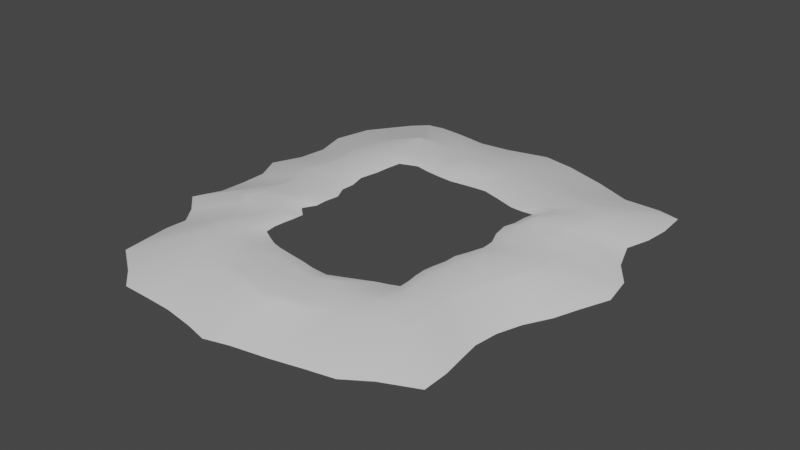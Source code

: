 # Source: beach.blend  (saved by Blender 3.0.42; exported with 4.5.12 LTS)
import bpy
from mathutils import Matrix  # noqa: F401  (used for matrix-valued properties, if any)

bpy.ops.wm.read_factory_settings(use_empty=True)
scene = bpy.context.scene
scene.name = 'Scene'

# ---- collections
col_collection = bpy.data.collections.new('Collection'); scene.collection.children.link(col_collection)

# ---- materials (node trees are filled in below, after node groups)
mat_material = bpy.data.materials.new('Material')
mat_material.alpha_threshold = 0.0
mat_material.use_transparent_shadow = False
mat_material.line_color = (0.0, 0.0, 0.0, 1.0)

# ---- material node trees
mat_material.use_nodes = True; mat_material.node_tree.nodes.clear()
_N = mat_material.node_tree.nodes; _L = mat_material.node_tree.links
n0 = _N.new('ShaderNodeOutputMaterial'); n0.name = 'Material Output'; n0.location = (300, 300)
n1 = _N.new('ShaderNodeBsdfPrincipled'); n1.name = 'Principled BSDF'; n1.location = (10, 300)
n1.distribution = 'GGX'
n1.subsurface_method = 'RANDOM_WALK_SKIN'
n1.inputs[2].default_value = 0.4
n1.inputs[3].default_value = 1.45
n1.inputs[27].default_value = (0.0, 0.0, 0.0, 1.0)
n1.inputs[28].default_value = 1.0
_L.new(n1.outputs[0], n0.inputs[0])
n0.is_active_output = True

# ---- world
world_world = bpy.data.worlds.new('World'); scene.world = world_world
world_world.use_nodes = True; world_world.node_tree.nodes.clear()
_N = world_world.node_tree.nodes; _L = world_world.node_tree.links
n0 = _N.new('ShaderNodeOutputWorld'); n0.name = 'World Output'; n0.location = (300, 300)
n1 = _N.new('ShaderNodeBackground'); n1.name = 'Background'; n1.location = (10, 300)
n1.inputs[0].default_value = (0.05088, 0.05088, 0.05088, 1.0)
_L.new(n1.outputs[0], n0.inputs[0])
n0.is_active_output = True
world_world.color = (0.05088, 0.05088, 0.05088)
world_world.use_sun_shadow = False
world_world.sun_shadow_jitter_overblur = 0.0

# ---- meshes
me_cube = bpy.data.meshes.new('Cube')
me_cube.from_pydata([(0.1176, -1.268, 0.521), (0.04685, -2.96, -1.873), (-1.473, 1.7, 0.7047), (-2.952, 3.251, -1.778), (-1.413, -0.9639, 0.5158), (-3.175, -2.207, -2.056), (-3.56, 0.04268, -1.461), (-1.463, 0.1599, 0.5021), (-3.621, -0.304, -1.633), (-3.929, -0.6485, -2.041), (-3.521, -0.9177, -2.031), (-3.236, -1.192, -1.976), (-3.276, -1.484, -2.039), (-3.229, -1.812, -2.017), (-1.445, -0.7963, 0.5332), (-1.436, -0.6191, 0.4432), (-1.407, -0.4671, 0.4367), (-1.402, -0.3234, 0.3813), (-1.623, -0.1802, 0.3331), (-1.467, -0.01187, 0.4487), (-1.44, 0.3774, 0.3573), (-1.569, 0.5768, 0.4452), (-1.565, 0.7809, 0.3858), (-1.637, 1.011, 0.5128), (-1.563, 1.281, 0.514), (-1.519, 1.536, 0.6245), (-3.557, 2.698, -1.976), (-3.715, 2.143, -1.862), (-3.565, 1.694, -2.005), (-3.628, 1.271, -1.925), (-3.89, 0.8637, -1.994), (-3.612, 0.4725, -1.778), (-0.5248, 3.439, -1.774), (-1.169, 3.41, -1.93), (-1.808, 3.47, -1.837), (-2.301, 3.487, -1.73), (-2.665, 3.457, -1.792), (-0.1415, -1.233, 0.5653), (-0.4893, -1.183, 0.3712), (-0.7872, -1.159, 0.4902), (-1.011, -1.108, 0.3422), (-1.229, -1.031, 0.3439), (-2.557, -2.513, -2.057), (-2.147, -2.769, -2.049), (-1.595, -2.784, -1.992), (-1.008, -2.81, -1.885), (-0.4057, -2.874, -2.017), (-1.283, 1.761, 0.6492), (-1.097, 1.79, 0.7666), (-0.85, 1.78, 0.4468), (-0.5275, 1.739, 0.5175), (-0.2, 1.711, 0.5829), (1.835, 1.568, 0.6362), (3.719, 3.008, -2.043), (1.618, -0.9312, 0.5006), (3.469, -2.137, -2.052), (4.027, 0.2091, -1.895), (1.782, 0.2391, 0.5006), (3.829, -0.1406, -2.033), (3.565, -0.4847, -2.051), (3.407, -0.8152, -2.039), (3.349, -1.149, -2.021), (3.404, -1.451, -2.034), (3.465, -1.767, -2.057), (1.617, -0.7825, 0.5098), (1.581, -0.6126, 0.4383), (1.572, -0.4561, 0.4188), (1.607, -0.2938, 0.402), (1.66, -0.119, 0.3789), (1.667, 0.06037, 0.3471), (1.865, 0.4523, 0.4168), (1.849, 0.6466, 0.3439), (1.736, 0.852, 0.431), (1.707, 1.052, 0.6579), (1.769, 1.228, 0.6145), (1.798, 1.411, 0.7476), (3.772, 2.564, -1.897), (3.751, 2.157, -1.514), (3.595, 1.815, -1.592), (3.788, 1.417, -1.967), (4.177, 1.003, -1.419), (4.238, 0.6225, -2.053), (0.3081, 3.595, -1.837), (0.9622, 3.517, -1.959), (1.803, 3.31, -1.969), (2.557, 3.075, -1.95), (3.289, 3.077, -2.004), (0.3893, -1.237, 0.02946), (0.7758, -1.156, 0.3416), (1.023, -1.088, 0.4021), (1.206, -1.029, 0.4151), (1.414, -0.9752, 0.3638), (2.803, -2.348, -2.061), (2.327, -2.575, -2.042), (1.785, -2.662, -1.997), (1.217, -2.772, -1.853), (0.5312, -2.873, -1.756), (1.61, 1.547, 0.7077), (1.358, 1.566, 0.6468), (0.9925, 1.674, 0.4701), (0.5711, 1.766, 0.5154), (0.2404, 1.766, 0.4153), (0.3915, -1.238, 0.5006), (-1.945, -1.339, 1.113), (0.09667, -1.774, 1.228), (-1.903, 2.157, 1.307), (-2.097, 0.1226, 1.236), (-1.984, -1.102, 1.266), (-1.989, -0.8781, 1.255), (-1.951, -0.6823, 1.216), (-2.04, -0.5002, 1.04), (-2.331, -0.3243, 1.686), (-2.116, -0.1006, 1.39), (-2.096, 0.4026, 1.179), (-2.275, 0.6593, 1.193), (-2.186, 0.9233, 1.116), (-2.214, 1.21, 1.306), (-2.216, 1.532, 1.419), (-2.124, 1.869, 1.322), (-1.686, 2.263, 1.13), (-1.451, 2.295, 0.9926), (-1.131, 2.283, 1.266), (-0.7144, 2.235, 1.103), (-0.2933, 2.224, 1.703), (-0.2178, -1.725, 1.091), (-0.6429, -1.683, 1.215), (-1.023, -1.651, 1.241), (-1.341, -1.605, 1.333), (-1.617, -1.475, 1.393), (2.18, -1.292, 1.091), (2.399, 1.996, 1.078), (2.462, 0.2279, 1.13), (2.182, -1.078, 1.206), (2.141, -0.866, 1.225), (2.111, -0.6635, 1.108), (2.155, -0.4508, 1.126), (2.239, -0.2298, 1.09), (2.325, -0.001103, 1.066), (2.583, 0.4995, 1.226), (2.552, 0.748, 1.011), (2.357, 1.016, 1.395), (2.279, 1.276, 1.257), (2.379, 1.506, 1.853), (2.394, 1.751, 1.628), (2.115, 2.006, 1.119), (1.713, 2.015, 1.145), (1.231, 2.16, 1.26), (0.686, 2.285, 1.215), (0.2606, 2.306, 1.34), (0.4298, -1.729, 1.167), (0.9023, -1.643, 1.033), (1.247, -1.562, 1.173), (1.538, -1.493, 1.527), (1.828, -1.386, 1.469), (0.08068, -2.038, 1.046), (-2.111, 2.395, 1.131), (-2.448, 0.1031, 1.283), (-2.258, -1.244, 0.8263), (-2.282, -1.004, 0.9021), (-2.243, -0.7883, 0.8448), (-2.404, -0.59, 1.043), (-2.707, -0.3938, 0.9091), (-2.482, -0.1462, 1.431), (-2.469, 0.4139, 1.007), (-2.663, 0.6968, 0.8529), (-2.52, 0.9914, 0.9409), (-2.509, 1.303, 0.9762), (-2.564, 1.64, 0.952), (-2.462, 2.033, 0.8765), (-1.887, 2.528, 1.35), (-1.624, 2.555, 1.053), (-1.269, 2.543, 0.7766), (-0.8084, 2.497, 0.8571), (-0.3417, 2.504, 0.861), (-0.2564, -1.979, 1.304), (-0.7096, -1.935, 1.209), (-1.13, -1.904, 0.7438), (-1.51, -1.877, 0.6638), (-1.812, -1.711, 0.7043), (2.696, 2.222, 0.7589), (2.843, 0.2219, 0.9457), (2.477, -1.214, 0.7987), (2.432, -0.9827, 0.8234), (2.399, -0.7633, 0.8322), (2.444, -0.5244, 0.8194), (2.549, -0.2826, 0.7983), (2.696, -0.03152, 0.7491), (2.986, 0.5218, 0.9994), (2.948, 0.7974, 0.7778), (2.697, 1.096, 1.163), (2.58, 1.383, 1.709), (2.689, 1.633, 1.195), (2.703, 1.915, 1.03), (2.372, 2.245, 0.7836), (1.886, 2.254, 0.8931), (1.346, 2.42, 0.821), (0.7392, 2.565, 0.7884), (0.2665, 2.607, 0.7955), (0.4398, -1.981, 1.309), (0.9488, -1.897, 1.028), (1.347, -1.814, 0.7674), (1.708, -1.745, 0.7157), (2.042, -1.601, 0.7312), (-2.214, -1.518, 0.7024), (2.478, -1.468, 0.7116), (-1.66, -1.137, 1.219), (1.884, -1.1, 1.243), (0.1076, -1.502, 1.39), (-1.664, 1.907, 1.306), (-1.759, 0.1424, 1.226), (-1.696, -0.9378, 1.391), (-1.692, -0.7379, 1.311), (-1.661, -0.5663, 1.185), (-1.699, -0.4041, 1.232), (-1.956, -0.2476, 1.556), (-1.772, -0.05316, 1.311), (-1.746, 0.3885, 1.064), (-1.902, 0.6145, 1.101), (-1.853, 0.8457, 1.084), (-1.905, 1.102, 1.314), (-1.87, 1.396, 1.349), (-1.799, 1.686, 1.239), (-1.466, 1.992, 1.437), (-1.257, 2.021, 1.26), (-0.9791, 2.013, 1.099), (-0.6116, 1.966, 1.152), (-0.2417, 1.947, 1.127), (-0.1764, -1.462, 1.162), (-0.5588, -1.416, 1.152), (-0.8955, -1.389, 1.104), (-1.162, -1.339, 0.9745), (-1.404, -1.234, 0.9298), (2.096, 1.766, 1.276), (2.102, 0.2337, 1.185), (1.885, -0.9203, 1.309), (1.845, -0.7304, 1.254), (1.827, -0.5526, 1.181), (1.864, -0.3663, 1.163), (1.932, -0.1702, 1.125), (1.978, 0.03181, 1.089), (2.202, 0.4735, 1.026), (2.179, 0.6926, 1.341), (2.026, 0.9265, 1.327), (2.004, 1.17, 1.547), (2.056, 1.357, 1.825), (2.082, 1.572, 1.724), (1.844, 1.759, 1.271), (1.519, 1.772, 1.185), (1.1, 1.897, 1.113), (0.6227, 2.003, 1.259), (0.2494, 2.013, 0.9818), (0.4068, -1.464, 1.009), (0.8314, -1.381, 1.239), (1.124, -1.307, 1.101), (1.358, -1.243, 1.002), (1.603, -1.163, 0.9539), (0.07278, -2.168, 0.9084), (-2.212, 2.512, 0.6573), (-2.622, 0.09353, 0.8093), (-2.395, -1.315, 0.578), (-2.425, -1.065, 0.6891), (-2.388, -0.8408, 0.7425), (-2.584, -0.6339, 0.7773), (-2.895, -0.4284, 0.7774), (-2.663, -0.1686, 1.144), (-2.652, 0.4194, 0.9256), (-2.861, 0.716, 0.6444), (-2.684, 1.025, 0.673), (-2.653, 1.348, 0.6961), (-2.741, 1.695, 0.5784), (-2.627, 2.112, 0.6387), (-1.987, 2.66, 0.8211), (-1.711, 2.685, 0.7853), (-1.338, 2.672, 0.7209), (-0.8538, 2.625, 0.7821), (-0.3651, 2.64, 0.7633), (-0.2752, -2.104, 0.9345), (-0.4126, -2.12, 1.004), (-1.183, -2.031, 0.5837), (-1.593, -2.011, 0.5523), (-1.906, -1.827, 0.5388), (3.549, 2.879, -1.703), (3.032, 0.2189, 0.728), (2.625, -1.282, 0.564), (2.579, -1.041, 0.5981), (2.54, -0.8119, 0.6151), (2.586, -0.5601, 0.5976), (2.701, -0.3083, 0.5826), (2.88, -0.0465, 0.5739), (3.188, 0.5328, 0.6424), (3.144, 0.8215, 0.4958), (2.864, 1.135, 0.9064), (2.729, 1.436, 1.234), (2.843, 1.695, 0.9503), (2.861, 2.0, 0.7702), (2.505, 2.368, 0.6076), (1.971, 2.372, 0.6854), (1.402, 2.547, 0.5696), (0.765, 2.702, 0.6721), (0.2693, 2.754, 0.6604), (0.4444, -2.105, 0.6982), (0.9708, -2.023, 0.6772), (1.395, -1.937, 0.6707), (1.791, -1.869, 0.555), (2.146, -1.706, 0.5504), (-2.352, -1.609, 0.5382), (2.627, -1.556, 0.5303)], [(0, 102)], [(231, 41, 4, 205), (221, 25, 2, 208), (215, 19, 7, 209), (205, 4, 14, 210), (210, 14, 15, 211), (211, 15, 16, 212), (212, 16, 17, 213), (213, 17, 18, 214), (214, 18, 19, 215), (209, 7, 20, 216), (216, 20, 21, 217), (217, 21, 22, 218), (218, 22, 23, 219), (219, 23, 24, 220), (220, 24, 25, 221), (208, 2, 47, 222), (222, 47, 48, 223), (223, 48, 49, 224), (224, 49, 50, 225), (225, 50, 51, 226), (207, 0, 37, 227), (227, 37, 38, 228), (228, 38, 39, 229), (229, 39, 40, 230), (230, 40, 41, 231), (255, 206, 54, 91), (245, 232, 52, 75), (239, 233, 57, 69), (206, 234, 64, 54), (234, 235, 65, 64), (235, 236, 66, 65), (236, 237, 67, 66), (237, 238, 68, 67), (238, 239, 69, 68), (233, 240, 70, 57), (240, 241, 71, 70), (241, 242, 72, 71), (242, 243, 73, 72), (243, 244, 74, 73), (244, 245, 75, 74), (226, 51, 101, 250), (300, 256, 1, 96), (232, 246, 97, 52), (246, 247, 98, 97), (247, 248, 99, 98), (248, 249, 100, 99), (249, 250, 101, 100), (251, 252, 88, 87), (252, 253, 89, 88), (253, 254, 90, 89), (254, 255, 91, 90), (201, 202, 153, 152), (200, 201, 152, 151), (199, 200, 151, 150), (198, 199, 150, 149), (196, 197, 148, 147), (195, 196, 147, 146), (194, 195, 146, 145), (193, 194, 145, 144), (179, 193, 144, 130), (251, 207, 104, 149), (173, 123, 148, 197), (191, 192, 143, 142), (190, 191, 142, 141), (189, 190, 141, 140), (188, 189, 140, 139), (187, 188, 139, 138), (180, 187, 138, 131), (185, 186, 137, 136), (184, 185, 136, 135), (183, 184, 135, 134), (182, 183, 134, 133), (181, 182, 133, 132), (204, 181, 132, 129), (186, 180, 131, 137), (192, 179, 130, 143), (202, 204, 129, 153), (177, 127, 128, 178), (176, 126, 127, 177), (175, 125, 126, 176), (174, 124, 125, 175), (154, 104, 124, 174), (172, 122, 123, 173), (171, 121, 122, 172), (170, 120, 121, 171), (169, 119, 120, 170), (155, 105, 119, 169), (167, 117, 118, 168), (166, 116, 117, 167), (165, 115, 116, 166), (164, 114, 115, 165), (163, 113, 114, 164), (156, 106, 113, 163), (161, 111, 112, 162), (160, 110, 111, 161), (159, 109, 110, 160), (158, 108, 109, 159), (157, 107, 108, 158), (203, 103, 107, 157), (162, 112, 106, 156), (168, 118, 105, 155), (178, 128, 103, 203), (280, 178, 203, 305), (270, 168, 155, 257), (264, 162, 156, 258), (305, 203, 157, 259), (259, 157, 158, 260), (260, 158, 159, 261), (261, 159, 160, 262), (262, 160, 161, 263), (263, 161, 162, 264), (258, 156, 163, 265), (265, 163, 164, 266), (266, 164, 165, 267), (267, 165, 166, 268), (268, 166, 167, 269), (269, 167, 168, 270), (257, 155, 169, 271), (271, 169, 170, 272), (272, 170, 171, 273), (273, 171, 172, 274), (274, 172, 173, 275), (256, 154, 174, 276), (276, 174, 175, 277), (277, 175, 176, 278), (278, 176, 177, 279), (279, 177, 178, 280), (304, 306, 204, 202), (294, 281, 179, 192), (288, 282, 180, 186), (306, 283, 181, 204), (283, 284, 182, 181), (284, 285, 183, 182), (285, 286, 184, 183), (286, 287, 185, 184), (287, 288, 186, 185), (282, 289, 187, 180), (289, 290, 188, 187), (290, 291, 189, 188), (291, 292, 190, 189), (292, 293, 191, 190), (293, 294, 192, 191), (275, 173, 197, 299), (281, 295, 193, 179), (295, 296, 194, 193), (296, 297, 195, 194), (297, 298, 196, 195), (298, 299, 197, 196), (300, 301, 199, 198), (301, 302, 200, 199), (302, 303, 201, 200), (303, 304, 202, 201), (149, 104, 154, 198), (87, 0, 207, 251), (152, 153, 255, 254), (151, 152, 254, 253), (150, 151, 253, 252), (149, 150, 252, 251), (147, 148, 250, 249), (146, 147, 249, 248), (145, 146, 248, 247), (144, 145, 247, 246), (130, 144, 246, 232), (123, 226, 250, 148), (142, 143, 245, 244), (141, 142, 244, 243), (140, 141, 243, 242), (139, 140, 242, 241), (138, 139, 241, 240), (131, 138, 240, 233), (136, 137, 239, 238), (135, 136, 238, 237), (134, 135, 237, 236), (133, 134, 236, 235), (132, 133, 235, 234), (129, 132, 234, 206), (137, 131, 233, 239), (143, 130, 232, 245), (153, 129, 206, 255), (127, 230, 231, 128), (126, 229, 230, 127), (125, 228, 229, 126), (124, 227, 228, 125), (104, 207, 227, 124), (122, 225, 226, 123), (121, 224, 225, 122), (120, 223, 224, 121), (119, 222, 223, 120), (105, 208, 222, 119), (117, 220, 221, 118), (116, 219, 220, 117), (115, 218, 219, 116), (114, 217, 218, 115), (113, 216, 217, 114), (106, 209, 216, 113), (111, 214, 215, 112), (110, 213, 214, 111), (109, 212, 213, 110), (108, 211, 212, 109), (107, 210, 211, 108), (103, 205, 210, 107), (112, 215, 209, 106), (118, 221, 208, 105), (128, 231, 205, 103), (93, 92, 304, 303), (94, 93, 303, 302), (95, 94, 302, 301), (96, 95, 301, 300), (83, 82, 299, 298), (84, 83, 298, 297), (85, 84, 297, 296), (86, 85, 296, 295), (53, 86, 295, 281), (32, 275, 299, 82), (77, 76, 294, 293), (78, 77, 293, 292), (79, 78, 292, 291), (80, 79, 291, 290), (81, 80, 290, 289), (56, 81, 289, 282), (59, 58, 288, 287), (60, 59, 287, 286), (61, 60, 286, 285), (62, 61, 285, 284), (63, 62, 284, 283), (55, 63, 283, 306), (58, 56, 282, 288), (76, 53, 281, 294), (92, 55, 306, 304), (43, 279, 280, 42), (44, 278, 279, 43), (45, 277, 278, 44), (46, 276, 277, 45), (1, 256, 276, 46), (33, 274, 275, 32), (34, 273, 274, 33), (35, 272, 273, 34), (36, 271, 272, 35), (3, 257, 271, 36), (27, 269, 270, 26), (28, 268, 269, 27), (29, 267, 268, 28), (30, 266, 267, 29), (31, 265, 266, 30), (6, 258, 265, 31), (9, 263, 264, 8), (10, 262, 263, 9), (11, 261, 262, 10), (12, 260, 261, 11), (13, 259, 260, 12), (5, 305, 259, 13), (8, 264, 258, 6), (26, 270, 257, 3), (42, 280, 305, 5), (198, 154, 256, 300)])
me_cube.polygons.foreach_set('use_smooth', [True] * 255)
_uv = me_cube.uv_layers.new(name='UVMap')
_uv.uv.foreach_set('vector', [0.5625, 0.9583, 0.625, 0.9583, 0.625, 1.0, 0.5625, 1.0, 0.5625, 0.2349, 0.625, 0.2349, 0.625, 0.25, 0.5625, 0.25, 0.5625, 0.1071, 0.625, 0.1071, 0.625, 0.125, 0.5625, 0.125, 0.5625, 0.0, 0.625, 0.0, 0.625, 0.01786, 0.5625, 0.01786, 0.5625, 0.01786, 0.625, 0.01786, 0.625, 0.03571, 0.5625, 0.03571, 0.5625, 0.03571, 0.625, 0.03571, 0.625, 0.05357, 0.5625, 0.05357, 0.5625, 0.05357, 0.625, 0.05357, 0.625, 0.07143, 0.5625, 0.07143, 0.5625, 0.07143, 0.625, 0.07143, 0.625, 0.08929, 0.5625, 0.08929, 0.5625, 0.08929, 0.625, 0.08929, 0.625, 0.1071, 0.5625, 0.1071, 0.5625, 0.125, 0.625, 0.125, 0.625, 0.1456, 0.5625, 0.1456, 0.5625, 0.1456, 0.625, 0.1456, 0.625, 0.1635, 0.5625, 0.1635, 0.5625, 0.1635, 0.625, 0.1635, 0.625, 0.1813, 0.5625, 0.1813, 0.5625, 0.1813, 0.625, 0.1813, 0.625, 0.1992, 0.5625, 0.1992, 0.5625, 0.1992, 0.625, 0.1992, 0.625, 0.2171, 0.5625, 0.2171, 0.5625, 0.2171, 0.625, 0.2171, 0.625, 0.2349, 0.5625, 0.2349, 0.5625, 0.25, 0.625, 0.25, 0.625, 0.2917, 0.5625, 0.2917, 0.5625, 0.2917, 0.625, 0.2917, 0.625, 0.3333, 0.5625, 0.3333, 0.5625, 0.3333, 0.625, 0.3333, 0.625, 0.375, 0.5625, 0.375, 0.5625, 0.375, 0.625, 0.375, 0.625, 0.4167, 0.5625, 0.4167, 0.5625, 0.4167, 0.625, 0.4167, 0.625, 0.4583, 0.5625, 0.4583, 0.5625, 0.75, 0.625, 0.75, 0.625, 0.7917, 0.5625, 0.7917, 0.5625, 0.7917, 0.625, 0.7917, 0.625, 0.8333, 0.5625, 0.8333, 0.5625, 0.8333, 0.625, 0.8333, 0.625, 0.875, 0.5625, 0.875, 0.5625, 0.875, 0.625, 0.875, 0.625, 0.9167, 0.5625, 0.9167, 0.5625, 0.9167, 0.625, 0.9167, 0.625, 0.9583, 0.5625, 0.9583, 0.5625, 0.9583, 0.5625, 1.0, 0.625, 1.0, 0.625, 0.9583, 0.5625, 0.2349, 0.5625, 0.25, 0.625, 0.25, 0.625, 0.2349, 0.5625, 0.1071, 0.5625, 0.125, 0.625, 0.125, 0.625, 0.1071, 0.5625, 0.0, 0.5625, 0.01786, 0.625, 0.01786, 0.625, 0.0, 0.5625, 0.01786, 0.5625, 0.03571, 0.625, 0.03571, 0.625, 0.01786, 0.5625, 0.03571, 0.5625, 0.05357, 0.625, 0.05357, 0.625, 0.03571, 0.5625, 0.05357, 0.5625, 0.07143, 0.625, 0.07143, 0.625, 0.05357, 0.5625, 0.07143, 0.5625, 0.08929, 0.625, 0.08929, 0.625, 0.07143, 0.5625, 0.08929, 0.5625, 0.1071, 0.625, 0.1071, 0.625, 0.08929, 0.5625, 0.125, 0.5625, 0.1456, 0.625, 0.1456, 0.625, 0.125, 0.5625, 0.1456, 0.5625, 0.1635, 0.625, 0.1635, 0.625, 0.1456, 0.5625, 0.1635, 0.5625, 0.1813, 0.625, 0.1813, 0.625, 0.1635, 0.5625, 0.1813, 0.5625, 0.1992, 0.625, 0.1992, 0.625, 0.1813, 0.5625, 0.1992, 0.5625, 0.2171, 0.625, 0.2171, 0.625, 0.1992, 0.5625, 0.2171, 0.5625, 0.2349, 0.625, 0.2349, 0.625, 0.2171, 0.5938, 0.4896, 0.6667, 0.5, 0.625, 0.4583, 0.5625, 0.4583, 0.0, 0.0, 0.0, 0.0, 0.0, 0.0, 0.0, 0.0, 0.5625, 0.25, 0.5625, 0.2917, 0.625, 0.2917, 0.625, 0.25, 0.5625, 0.2917, 0.5625, 0.3333, 0.625, 0.3333, 0.625, 0.2917, 0.5625, 0.3333, 0.5625, 0.375, 0.625, 0.375, 0.625, 0.3333, 0.5625, 0.375, 0.5625, 0.4167, 0.625, 0.4167, 0.625, 0.375, 0.5625, 0.4167, 0.5625, 0.4583, 0.625, 0.4583, 0.625, 0.4167, 0.5625, 0.7917, 0.5625, 0.8333, 0.625, 0.8333, 0.625, 0.7917, 0.5625, 0.8333, 0.5625, 0.875, 0.625, 0.875, 0.625, 0.8333, 0.5625, 0.875, 0.5625, 0.9167, 0.625, 0.9167, 0.625, 0.875, 0.5625, 0.9167, 0.5625, 0.9583, 0.625, 0.9583, 0.625, 0.9167, 0.4375, 0.9167, 0.4375, 0.9583, 0.5, 0.9583, 0.5, 0.9167, 0.4375, 0.875, 0.4375, 0.9167, 0.5, 0.9167, 0.5, 0.875, 0.4375, 0.8333, 0.4375, 0.875, 0.5, 0.875, 0.5, 0.8333, 0.4375, 0.7917, 0.4375, 0.8333, 0.5, 0.8333, 0.5, 0.7917, 0.4375, 0.4167, 0.4375, 0.4583, 0.5, 0.4583, 0.5, 0.4167, 0.4375, 0.375, 0.4375, 0.4167, 0.5, 0.4167, 0.5, 0.375, 0.4375, 0.3333, 0.4375, 0.375, 0.5, 0.375, 0.5, 0.3333, 0.4375, 0.2917, 0.4375, 0.3333, 0.5, 0.3333, 0.5, 0.2917, 0.4375, 0.25, 0.4375, 0.2917, 0.5, 0.2917, 0.5, 0.25, 0.0, 0.0, 0.0, 0.0, 0.0, 0.0, 0.0, 0.0, 0.4479, 0.4688, 0.5208, 0.4792, 0.5, 0.4583, 0.4375, 0.4583, 0.4375, 0.2171, 0.4375, 0.2349, 0.5, 0.2349, 0.5, 0.2171, 0.4375, 0.1992, 0.4375, 0.2171, 0.5, 0.2171, 0.5, 0.1992, 0.4375, 0.1813, 0.4375, 0.1992, 0.5, 0.1992, 0.5, 0.1813, 0.4375, 0.1635, 0.4375, 0.1813, 0.5, 0.1813, 0.5, 0.1635, 0.4375, 0.1456, 0.4375, 0.1635, 0.5, 0.1635, 0.5, 0.1456, 0.4375, 0.125, 0.4375, 0.1456, 0.5, 0.1456, 0.5, 0.125, 0.4375, 0.08929, 0.4375, 0.1071, 0.5, 0.1071, 0.5, 0.08929, 0.4375, 0.07143, 0.4375, 0.08929, 0.5, 0.08929, 0.5, 0.07143, 0.4375, 0.05357, 0.4375, 0.07143, 0.5, 0.07143, 0.5, 0.05357, 0.4375, 0.03571, 0.4375, 0.05357, 0.5, 0.05357, 0.5, 0.03571, 0.4375, 0.01786, 0.4375, 0.03571, 0.5, 0.03571, 0.5, 0.01786, 0.4375, 0.0, 0.4375, 0.01786, 0.5, 0.01786, 0.5, 0.0, 0.4375, 0.1071, 0.4375, 0.125, 0.5, 0.125, 0.5, 0.1071, 0.4375, 0.2349, 0.4375, 0.25, 0.5, 0.25, 0.5, 0.2349, 0.4375, 0.9583, 0.4375, 1.0, 0.5, 1.0, 0.5, 0.9583, 0.4375, 0.9167, 0.5, 0.9167, 0.5, 0.9583, 0.4375, 0.9583, 0.4375, 0.875, 0.5, 0.875, 0.5, 0.9167, 0.4375, 0.9167, 0.4375, 0.8333, 0.5, 0.8333, 0.5, 0.875, 0.4375, 0.875, 0.4375, 0.7917, 0.5, 0.7917, 0.5, 0.8333, 0.4375, 0.8333, 0.4375, 0.75, 0.5, 0.75, 0.5, 0.7917, 0.4375, 0.7917, 0.4375, 0.4167, 0.5, 0.4167, 0.5, 0.4583, 0.4375, 0.4583, 0.4375, 0.375, 0.5, 0.375, 0.5, 0.4167, 0.4375, 0.4167, 0.4375, 0.3333, 0.5, 0.3333, 0.5, 0.375, 0.4375, 0.375, 0.4375, 0.2917, 0.5, 0.2917, 0.5, 0.3333, 0.4375, 0.3333, 0.4375, 0.25, 0.5, 0.25, 0.5, 0.2917, 0.4375, 0.2917, 0.4375, 0.2171, 0.5, 0.2171, 0.5, 0.2349, 0.4375, 0.2349, 0.4375, 0.1992, 0.5, 0.1992, 0.5, 0.2171, 0.4375, 0.2171, 0.4375, 0.1813, 0.5, 0.1813, 0.5, 0.1992, 0.4375, 0.1992, 0.4375, 0.1635, 0.5, 0.1635, 0.5, 0.1813, 0.4375, 0.1813, 0.4375, 0.1456, 0.5, 0.1456, 0.5, 0.1635, 0.4375, 0.1635, 0.4375, 0.125, 0.5, 0.125, 0.5, 0.1456, 0.4375, 0.1456, 0.4375, 0.08929, 0.5, 0.08929, 0.5, 0.1071, 0.4375, 0.1071, 0.4375, 0.07143, 0.5, 0.07143, 0.5, 0.08929, 0.4375, 0.08929, 0.4375, 0.05357, 0.5, 0.05357, 0.5, 0.07143, 0.4375, 0.07143, 0.4375, 0.03571, 0.5, 0.03571, 0.5, 0.05357, 0.4375, 0.05357, 0.4375, 0.01786, 0.5, 0.01786, 0.5, 0.03571, 0.4375, 0.03571, 0.4375, 0.0, 0.5, 0.0, 0.5, 0.01786, 0.4375, 0.01786, 0.4375, 0.1071, 0.5, 0.1071, 0.5, 0.125, 0.4375, 0.125, 0.4375, 0.2349, 0.5, 0.2349, 0.5, 0.25, 0.4375, 0.25, 0.4375, 0.9583, 0.5, 0.9583, 0.5, 1.0, 0.4375, 1.0, 0.4063, 0.9583, 0.4375, 0.9583, 0.4375, 1.0, 0.4062, 1.0, 0.4062, 0.2349, 0.4375, 0.2349, 0.4375, 0.25, 0.4062, 0.25, 0.4062, 0.1071, 0.4375, 0.1071, 0.4375, 0.125, 0.4062, 0.125, 0.4062, 0.0, 0.4375, 0.0, 0.4375, 0.01786, 0.4063, 0.01786, 0.4063, 0.01786, 0.4375, 0.01786, 0.4375, 0.03571, 0.4063, 0.03571, 0.4063, 0.03571, 0.4375, 0.03571, 0.4375, 0.05357, 0.4062, 0.05357, 0.4062, 0.05357, 0.4375, 0.05357, 0.4375, 0.07143, 0.4063, 0.07143, 0.4063, 0.07143, 0.4375, 0.07143, 0.4375, 0.08929, 0.4062, 0.08929, 0.4062, 0.08929, 0.4375, 0.08929, 0.4375, 0.1071, 0.4062, 0.1071, 0.4062, 0.125, 0.4375, 0.125, 0.4375, 0.1456, 0.4062, 0.1456, 0.4062, 0.1456, 0.4375, 0.1456, 0.4375, 0.1635, 0.4062, 0.1635, 0.4062, 0.1635, 0.4375, 0.1635, 0.4375, 0.1813, 0.4062, 0.1813, 0.4062, 0.1813, 0.4375, 0.1813, 0.4375, 0.1992, 0.4062, 0.1992, 0.4062, 0.1992, 0.4375, 0.1992, 0.4375, 0.2171, 0.4063, 0.2171, 0.4063, 0.2171, 0.4375, 0.2171, 0.4375, 0.2349, 0.4062, 0.2349, 0.4062, 0.25, 0.4375, 0.25, 0.4375, 0.2917, 0.4062, 0.2917, 0.4062, 0.2917, 0.4375, 0.2917, 0.4375, 0.3333, 0.4062, 0.3333, 0.4062, 0.3333, 0.4375, 0.3333, 0.4375, 0.375, 0.4062, 0.375, 0.4062, 0.375, 0.4375, 0.375, 0.4375, 0.4167, 0.4062, 0.4167, 0.4062, 0.4167, 0.4375, 0.4167, 0.4375, 0.4583, 0.4062, 0.4583, 0.4062, 0.75, 0.4375, 0.75, 0.4375, 0.7917, 0.4063, 0.7917, 0.4063, 0.7917, 0.4375, 0.7917, 0.4375, 0.8333, 0.4062, 0.8333, 0.4062, 0.8333, 0.4375, 0.8333, 0.4375, 0.875, 0.4062, 0.875, 0.4062, 0.875, 0.4375, 0.875, 0.4375, 0.9167, 0.4062, 0.9167, 0.4062, 0.9167, 0.4375, 0.9167, 0.4375, 0.9583, 0.4063, 0.9583, 0.4062, 0.9583, 0.4062, 1.0, 0.4375, 1.0, 0.4375, 0.9583, 0.4062, 0.2349, 0.4062, 0.25, 0.4375, 0.25, 0.4375, 0.2349, 0.4062, 0.1071, 0.4062, 0.125, 0.4375, 0.125, 0.4375, 0.1071, 0.4062, 0.0, 0.4063, 0.01786, 0.4375, 0.01786, 0.4375, 0.0, 0.4063, 0.01786, 0.4063, 0.03571, 0.4375, 0.03571, 0.4375, 0.01786, 0.4063, 0.03571, 0.4062, 0.05357, 0.4375, 0.05357, 0.4375, 0.03571, 0.4062, 0.05357, 0.4062, 0.07143, 0.4375, 0.07143, 0.4375, 0.05357, 0.4062, 0.07143, 0.4062, 0.08929, 0.4375, 0.08929, 0.4375, 0.07143, 0.4062, 0.08929, 0.4062, 0.1071, 0.4375, 0.1071, 0.4375, 0.08929, 0.4062, 0.125, 0.4062, 0.1456, 0.4375, 0.1456, 0.4375, 0.125, 0.4062, 0.1456, 0.4062, 0.1635, 0.4375, 0.1635, 0.4375, 0.1456, 0.4062, 0.1635, 0.4062, 0.1813, 0.4375, 0.1813, 0.4375, 0.1635, 0.4062, 0.1813, 0.4062, 0.1992, 0.4375, 0.1992, 0.4375, 0.1813, 0.4062, 0.1992, 0.4062, 0.2171, 0.4375, 0.2171, 0.4375, 0.1992, 0.4062, 0.2171, 0.4062, 0.2349, 0.4375, 0.2349, 0.4375, 0.2171, 0.4115, 0.4635, 0.4479, 0.4688, 0.4375, 0.4583, 0.4062, 0.4583, 0.4062, 0.25, 0.4062, 0.2917, 0.4375, 0.2917, 0.4375, 0.25, 0.4062, 0.2917, 0.4062, 0.3333, 0.4375, 0.3333, 0.4375, 0.2917, 0.4062, 0.3333, 0.4062, 0.375, 0.4375, 0.375, 0.4375, 0.3333, 0.4062, 0.375, 0.4063, 0.4167, 0.4375, 0.4167, 0.4375, 0.375, 0.4063, 0.4167, 0.4062, 0.4583, 0.4375, 0.4583, 0.4375, 0.4167, 0.4062, 0.7917, 0.4062, 0.8333, 0.4375, 0.8333, 0.4375, 0.7917, 0.4062, 0.8333, 0.4062, 0.875, 0.4375, 0.875, 0.4375, 0.8333, 0.4062, 0.875, 0.4062, 0.9167, 0.4375, 0.9167, 0.4375, 0.875, 0.4062, 0.9167, 0.4062, 0.9583, 0.4375, 0.9583, 0.4375, 0.9167, 0.0, 0.0, 0.0, 0.0, 0.0, 0.0, 0.0, 0.0, 0.0, 0.0, 0.0, 0.0, 0.0, 0.0, 0.0, 0.0, 0.5, 0.9167, 0.5, 0.9583, 0.5625, 0.9583, 0.5625, 0.9167, 0.5, 0.875, 0.5, 0.9167, 0.5625, 0.9167, 0.5625, 0.875, 0.5, 0.8333, 0.5, 0.875, 0.5625, 0.875, 0.5625, 0.8333, 0.5, 0.7917, 0.5, 0.8333, 0.5625, 0.8333, 0.5625, 0.7917, 0.5, 0.4167, 0.5, 0.4583, 0.5625, 0.4583, 0.5625, 0.4167, 0.5, 0.375, 0.5, 0.4167, 0.5625, 0.4167, 0.5625, 0.375, 0.5, 0.3333, 0.5, 0.375, 0.5625, 0.375, 0.5625, 0.3333, 0.5, 0.2917, 0.5, 0.3333, 0.5625, 0.3333, 0.5625, 0.2917, 0.5, 0.25, 0.5, 0.2917, 0.5625, 0.2917, 0.5625, 0.25, 0.5208, 0.4792, 0.5938, 0.4896, 0.5625, 0.4583, 0.5, 0.4583, 0.5, 0.2171, 0.5, 0.2349, 0.5625, 0.2349, 0.5625, 0.2171, 0.5, 0.1992, 0.5, 0.2171, 0.5625, 0.2171, 0.5625, 0.1992, 0.5, 0.1813, 0.5, 0.1992, 0.5625, 0.1992, 0.5625, 0.1813, 0.5, 0.1635, 0.5, 0.1813, 0.5625, 0.1813, 0.5625, 0.1635, 0.5, 0.1456, 0.5, 0.1635, 0.5625, 0.1635, 0.5625, 0.1456, 0.5, 0.125, 0.5, 0.1456, 0.5625, 0.1456, 0.5625, 0.125, 0.5, 0.08929, 0.5, 0.1071, 0.5625, 0.1071, 0.5625, 0.08929, 0.5, 0.07143, 0.5, 0.08929, 0.5625, 0.08929, 0.5625, 0.07143, 0.5, 0.05357, 0.5, 0.07143, 0.5625, 0.07143, 0.5625, 0.05357, 0.5, 0.03571, 0.5, 0.05357, 0.5625, 0.05357, 0.5625, 0.03571, 0.5, 0.01786, 0.5, 0.03571, 0.5625, 0.03571, 0.5625, 0.01786, 0.5, 0.0, 0.5, 0.01786, 0.5625, 0.01786, 0.5625, 0.0, 0.5, 0.1071, 0.5, 0.125, 0.5625, 0.125, 0.5625, 0.1071, 0.5, 0.2349, 0.5, 0.25, 0.5625, 0.25, 0.5625, 0.2349, 0.5, 0.9583, 0.5, 1.0, 0.5625, 1.0, 0.5625, 0.9583, 0.5, 0.9167, 0.5625, 0.9167, 0.5625, 0.9583, 0.5, 0.9583, 0.5, 0.875, 0.5625, 0.875, 0.5625, 0.9167, 0.5, 0.9167, 0.5, 0.8333, 0.5625, 0.8333, 0.5625, 0.875, 0.5, 0.875, 0.5, 0.7917, 0.5625, 0.7917, 0.5625, 0.8333, 0.5, 0.8333, 0.5, 0.75, 0.5625, 0.75, 0.5625, 0.7917, 0.5, 0.7917, 0.5, 0.4167, 0.5625, 0.4167, 0.5625, 0.4583, 0.5, 0.4583, 0.5, 0.375, 0.5625, 0.375, 0.5625, 0.4167, 0.5, 0.4167, 0.5, 0.3333, 0.5625, 0.3333, 0.5625, 0.375, 0.5, 0.375, 0.5, 0.2917, 0.5625, 0.2917, 0.5625, 0.3333, 0.5, 0.3333, 0.5, 0.25, 0.5625, 0.25, 0.5625, 0.2917, 0.5, 0.2917, 0.5, 0.2171, 0.5625, 0.2171, 0.5625, 0.2349, 0.5, 0.2349, 0.5, 0.1992, 0.5625, 0.1992, 0.5625, 0.2171, 0.5, 0.2171, 0.5, 0.1813, 0.5625, 0.1813, 0.5625, 0.1992, 0.5, 0.1992, 0.5, 0.1635, 0.5625, 0.1635, 0.5625, 0.1813, 0.5, 0.1813, 0.5, 0.1456, 0.5625, 0.1456, 0.5625, 0.1635, 0.5, 0.1635, 0.5, 0.125, 0.5625, 0.125, 0.5625, 0.1456, 0.5, 0.1456, 0.5, 0.08929, 0.5625, 0.08929, 0.5625, 0.1071, 0.5, 0.1071, 0.5, 0.07143, 0.5625, 0.07143, 0.5625, 0.08929, 0.5, 0.08929, 0.5, 0.05357, 0.5625, 0.05357, 0.5625, 0.07143, 0.5, 0.07143, 0.5, 0.03571, 0.5625, 0.03571, 0.5625, 0.05357, 0.5, 0.05357, 0.5, 0.01786, 0.5625, 0.01786, 0.5625, 0.03571, 0.5, 0.03571, 0.5, 0.0, 0.5625, 0.0, 0.5625, 0.01786, 0.5, 0.01786, 0.5, 0.1071, 0.5625, 0.1071, 0.5625, 0.125, 0.5, 0.125, 0.5, 0.2349, 0.5625, 0.2349, 0.5625, 0.25, 0.5, 0.25, 0.5, 0.9583, 0.5625, 0.9583, 0.5625, 1.0, 0.5, 1.0, 0.375, 0.9167, 0.375, 0.9583, 0.4062, 0.9583, 0.4062, 0.9167, 0.375, 0.875, 0.375, 0.9167, 0.4062, 0.9167, 0.4062, 0.875, 0.375, 0.8333, 0.375, 0.875, 0.4062, 0.875, 0.4062, 0.8333, 0.375, 0.7917, 0.375, 0.8333, 0.4062, 0.8333, 0.4062, 0.7917, 0.375, 0.4167, 0.375, 0.4583, 0.4062, 0.4583, 0.4063, 0.4167, 0.375, 0.375, 0.375, 0.4167, 0.4063, 0.4167, 0.4062, 0.375, 0.375, 0.3333, 0.375, 0.375, 0.4062, 0.375, 0.4062, 0.3333, 0.375, 0.2917, 0.375, 0.3333, 0.4062, 0.3333, 0.4062, 0.2917, 0.375, 0.25, 0.375, 0.2917, 0.4062, 0.2917, 0.4062, 0.25, 0.375, 0.4583, 0.4115, 0.4635, 0.4062, 0.4583, 0.375, 0.4583, 0.375, 0.2171, 0.375, 0.2349, 0.4062, 0.2349, 0.4062, 0.2171, 0.375, 0.1992, 0.375, 0.2171, 0.4062, 0.2171, 0.4062, 0.1992, 0.375, 0.1813, 0.375, 0.1992, 0.4062, 0.1992, 0.4062, 0.1813, 0.375, 0.1635, 0.375, 0.1813, 0.4062, 0.1813, 0.4062, 0.1635, 0.375, 0.1456, 0.375, 0.1635, 0.4062, 0.1635, 0.4062, 0.1456, 0.375, 0.125, 0.375, 0.1456, 0.4062, 0.1456, 0.4062, 0.125, 0.375, 0.08929, 0.375, 0.1071, 0.4062, 0.1071, 0.4062, 0.08929, 0.375, 0.07143, 0.375, 0.08929, 0.4062, 0.08929, 0.4062, 0.07143, 0.375, 0.05357, 0.375, 0.07143, 0.4062, 0.07143, 0.4062, 0.05357, 0.375, 0.03571, 0.375, 0.05357, 0.4062, 0.05357, 0.4063, 0.03571, 0.375, 0.01786, 0.375, 0.03571, 0.4063, 0.03571, 0.4063, 0.01786, 0.375, 0.0, 0.375, 0.01786, 0.4063, 0.01786, 0.4062, 0.0, 0.375, 0.1071, 0.375, 0.125, 0.4062, 0.125, 0.4062, 0.1071, 0.375, 0.2349, 0.375, 0.25, 0.4062, 0.25, 0.4062, 0.2349, 0.375, 0.9583, 0.375, 1.0, 0.4062, 1.0, 0.4062, 0.9583, 0.375, 0.9167, 0.4062, 0.9167, 0.4063, 0.9583, 0.375, 0.9583, 0.375, 0.875, 0.4062, 0.875, 0.4062, 0.9167, 0.375, 0.9167, 0.375, 0.8333, 0.4062, 0.8333, 0.4062, 0.875, 0.375, 0.875, 0.375, 0.7917, 0.4063, 0.7917, 0.4062, 0.8333, 0.375, 0.8333, 0.375, 0.75, 0.4062, 0.75, 0.4063, 0.7917, 0.375, 0.7917, 0.375, 0.4167, 0.4062, 0.4167, 0.4062, 0.4583, 0.375, 0.4583, 0.375, 0.375, 0.4062, 0.375, 0.4062, 0.4167, 0.375, 0.4167, 0.375, 0.3333, 0.4062, 0.3333, 0.4062, 0.375, 0.375, 0.375, 0.375, 0.2917, 0.4062, 0.2917, 0.4062, 0.3333, 0.375, 0.3333, 0.375, 0.25, 0.4062, 0.25, 0.4062, 0.2917, 0.375, 0.2917, 0.375, 0.2171, 0.4063, 0.2171, 0.4062, 0.2349, 0.375, 0.2349, 0.375, 0.1992, 0.4062, 0.1992, 0.4063, 0.2171, 0.375, 0.2171, 0.375, 0.1813, 0.4062, 0.1813, 0.4062, 0.1992, 0.375, 0.1992, 0.375, 0.1635, 0.4062, 0.1635, 0.4062, 0.1813, 0.375, 0.1813, 0.375, 0.1456, 0.4062, 0.1456, 0.4062, 0.1635, 0.375, 0.1635, 0.375, 0.125, 0.4062, 0.125, 0.4062, 0.1456, 0.375, 0.1456, 0.375, 0.08929, 0.4062, 0.08929, 0.4062, 0.1071, 0.375, 0.1071, 0.375, 0.07143, 0.4063, 0.07143, 0.4062, 0.08929, 0.375, 0.08929, 0.375, 0.05357, 0.4062, 0.05357, 0.4063, 0.07143, 0.375, 0.07143, 0.375, 0.03571, 0.4063, 0.03571, 0.4062, 0.05357, 0.375, 0.05357, 0.375, 0.01786, 0.4063, 0.01786, 0.4063, 0.03571, 0.375, 0.03571, 0.375, 0.0, 0.4062, 0.0, 0.4063, 0.01786, 0.375, 0.01786, 0.375, 0.1071, 0.4062, 0.1071, 0.4062, 0.125, 0.375, 0.125, 0.375, 0.2349, 0.4062, 0.2349, 0.4062, 0.25, 0.375, 0.25, 0.375, 0.9583, 0.4063, 0.9583, 0.4062, 1.0, 0.375, 1.0, 0.0, 0.0, 0.0, 0.0, 0.0, 0.0, 0.0, 0.0])
me_cube.materials.append(mat_material)
me_cube.use_remesh_preserve_volume = False
me_cube.use_remesh_preserve_attributes = False
me_cube.use_mirror_vertex_groups = False
me_cube.update()

# ---- objects
ob_cube = bpy.data.objects.new('Cube', me_cube)

# ---- transforms, parenting, visibility, modifiers, constraints
ob_cube.location = (0.0, 0.0, 0.0)
ob_cube.scale = (37.79, 52.84, 3.752)
ob_cube.lock_rotations_4d = False
ob_cube.empty_display_type = 'ARROWS'
ob_cube.lineart.crease_threshold = 0.0

# ---- collection membership
col_collection.objects.link(ob_cube)

# ---- scene / render settings (as saved in the file)
scene.frame_start = 1; scene.frame_end = 250; scene.frame_set(1)
scene.render.engine = 'BLENDER_EEVEE_NEXT'
scene.cycles.sampling_pattern = 'TABULATED_SOBOL'
scene.cycles.use_light_tree = False
scene.view_settings.view_transform = 'Filmic'
bpy.context.view_layer.update()

# ---- added for rendering (the .blend has no active camera and no usable light): camera, sun
cam_auto = bpy.data.cameras.new('AutoCamera')
cam_auto.lens = 50.0
cam_auto.sensor_width = 36.0
cam_auto.clip_end = 7536.7
ob_auto_camera = bpy.data.objects.new('AutoCamera', cam_auto)
scene.collection.objects.link(ob_auto_camera)
ob_auto_camera.location = (435.283, -498.546, 343.165)
ob_auto_camera.rotation_euler = (1.09748, -7.21219e-08, 0.694738)
scene.camera = ob_auto_camera
light_auto_sun = bpy.data.lights.new('AutoSun', 'SUN')
light_auto_sun.energy = 3.0
light_auto_sun.angle = 0.0523599
ob_auto_sun = bpy.data.objects.new('AutoSun', light_auto_sun)
scene.collection.objects.link(ob_auto_sun)
ob_auto_sun.rotation_euler = (0.872665, 0.174533, 0.523599)
bpy.context.view_layer.update()
